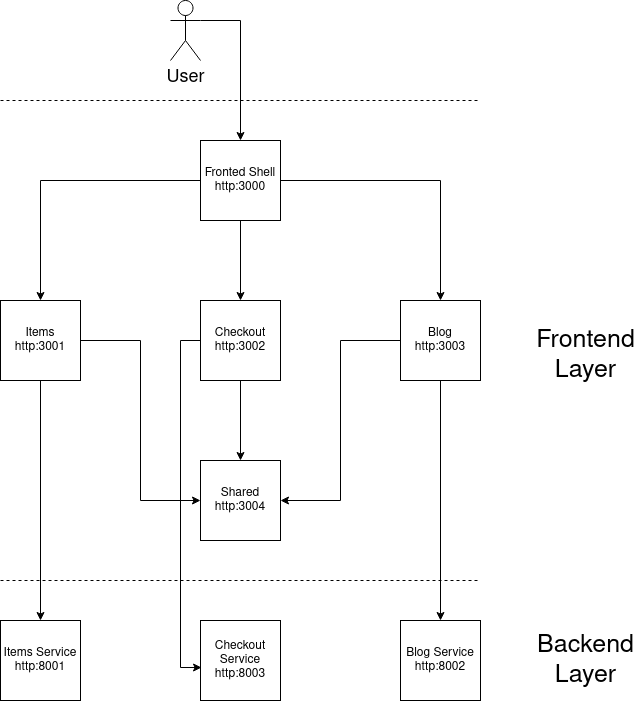

The diagram above was exported from draw.io. Its source (the exported page's mxGraphModel, read from the mxfile embedded in the PNG):
<mxGraphModel dx="1350" dy="763" grid="1" gridSize="10" guides="1" tooltips="1" connect="1" arrows="1" fold="1" page="1" pageScale="1" pageWidth="850" pageHeight="1100" math="0" shadow="0">
  <root>
    <mxCell id="0" />
    <mxCell id="1" parent="0" />
    <mxCell id="Zwyyb7uREeryZm6J1QQI-8" style="edgeStyle=orthogonalEdgeStyle;rounded=0;orthogonalLoop=1;jettySize=auto;html=1;exitX=1;exitY=0.5;exitDx=0;exitDy=0;" parent="1" source="Zwyyb7uREeryZm6J1QQI-1" target="Zwyyb7uREeryZm6J1QQI-4" edge="1">
      <mxGeometry relative="1" as="geometry" />
    </mxCell>
    <mxCell id="Zwyyb7uREeryZm6J1QQI-9" style="edgeStyle=orthogonalEdgeStyle;rounded=0;orthogonalLoop=1;jettySize=auto;html=1;exitX=0.5;exitY=1;exitDx=0;exitDy=0;entryX=0.5;entryY=0;entryDx=0;entryDy=0;" parent="1" source="Zwyyb7uREeryZm6J1QQI-1" target="Zwyyb7uREeryZm6J1QQI-3" edge="1">
      <mxGeometry relative="1" as="geometry" />
    </mxCell>
    <mxCell id="Zwyyb7uREeryZm6J1QQI-10" style="edgeStyle=orthogonalEdgeStyle;rounded=0;orthogonalLoop=1;jettySize=auto;html=1;exitX=0;exitY=0.5;exitDx=0;exitDy=0;entryX=0.5;entryY=0;entryDx=0;entryDy=0;" parent="1" source="Zwyyb7uREeryZm6J1QQI-1" target="Zwyyb7uREeryZm6J1QQI-2" edge="1">
      <mxGeometry relative="1" as="geometry" />
    </mxCell>
    <mxCell id="Zwyyb7uREeryZm6J1QQI-1" value="&lt;div&gt;Fronted Shell&lt;/div&gt;&lt;div&gt;http:3000&lt;br&gt;&lt;/div&gt;" style="whiteSpace=wrap;html=1;aspect=fixed;" parent="1" vertex="1">
      <mxGeometry x="360" y="160" width="80" height="80" as="geometry" />
    </mxCell>
    <mxCell id="NBm8V0xD17SC9X8hwZcv-8" style="edgeStyle=orthogonalEdgeStyle;rounded=0;orthogonalLoop=1;jettySize=auto;html=1;exitX=0.5;exitY=1;exitDx=0;exitDy=0;" edge="1" parent="1" source="Zwyyb7uREeryZm6J1QQI-2" target="NBm8V0xD17SC9X8hwZcv-2">
      <mxGeometry relative="1" as="geometry" />
    </mxCell>
    <mxCell id="NBm8V0xD17SC9X8hwZcv-12" style="edgeStyle=orthogonalEdgeStyle;rounded=0;orthogonalLoop=1;jettySize=auto;html=1;exitX=1;exitY=0.5;exitDx=0;exitDy=0;entryX=0;entryY=0.5;entryDx=0;entryDy=0;fontSize=25;" edge="1" parent="1" source="Zwyyb7uREeryZm6J1QQI-2" target="Zwyyb7uREeryZm6J1QQI-5">
      <mxGeometry relative="1" as="geometry" />
    </mxCell>
    <mxCell id="Zwyyb7uREeryZm6J1QQI-2" value="&lt;div&gt;Items&lt;/div&gt;&lt;div&gt;http:3001&lt;br&gt;&lt;/div&gt;" style="whiteSpace=wrap;html=1;aspect=fixed;" parent="1" vertex="1">
      <mxGeometry x="160" y="320" width="80" height="80" as="geometry" />
    </mxCell>
    <mxCell id="Zwyyb7uREeryZm6J1QQI-11" style="edgeStyle=orthogonalEdgeStyle;rounded=0;orthogonalLoop=1;jettySize=auto;html=1;exitX=0.5;exitY=1;exitDx=0;exitDy=0;entryX=0.5;entryY=0;entryDx=0;entryDy=0;" parent="1" source="Zwyyb7uREeryZm6J1QQI-3" target="Zwyyb7uREeryZm6J1QQI-5" edge="1">
      <mxGeometry relative="1" as="geometry" />
    </mxCell>
    <mxCell id="NBm8V0xD17SC9X8hwZcv-7" style="edgeStyle=orthogonalEdgeStyle;rounded=0;orthogonalLoop=1;jettySize=auto;html=1;exitX=0;exitY=0.5;exitDx=0;exitDy=0;entryX=0.013;entryY=0.588;entryDx=0;entryDy=0;entryPerimeter=0;" edge="1" parent="1" source="Zwyyb7uREeryZm6J1QQI-3" target="NBm8V0xD17SC9X8hwZcv-3">
      <mxGeometry relative="1" as="geometry" />
    </mxCell>
    <mxCell id="Zwyyb7uREeryZm6J1QQI-3" value="&lt;div&gt;Checkout&lt;/div&gt;&lt;div&gt;http:3002&lt;/div&gt;" style="whiteSpace=wrap;html=1;aspect=fixed;" parent="1" vertex="1">
      <mxGeometry x="360" y="320" width="80" height="80" as="geometry" />
    </mxCell>
    <mxCell id="NBm8V0xD17SC9X8hwZcv-9" style="edgeStyle=orthogonalEdgeStyle;rounded=0;orthogonalLoop=1;jettySize=auto;html=1;exitX=0.5;exitY=1;exitDx=0;exitDy=0;" edge="1" parent="1" source="Zwyyb7uREeryZm6J1QQI-4" target="NBm8V0xD17SC9X8hwZcv-4">
      <mxGeometry relative="1" as="geometry" />
    </mxCell>
    <mxCell id="NBm8V0xD17SC9X8hwZcv-13" style="edgeStyle=orthogonalEdgeStyle;rounded=0;orthogonalLoop=1;jettySize=auto;html=1;exitX=0;exitY=0.5;exitDx=0;exitDy=0;entryX=1;entryY=0.5;entryDx=0;entryDy=0;fontSize=25;" edge="1" parent="1" source="Zwyyb7uREeryZm6J1QQI-4" target="Zwyyb7uREeryZm6J1QQI-5">
      <mxGeometry relative="1" as="geometry" />
    </mxCell>
    <mxCell id="Zwyyb7uREeryZm6J1QQI-4" value="&lt;div&gt;Blog&lt;/div&gt;&lt;div&gt;http:3003&lt;/div&gt;" style="whiteSpace=wrap;html=1;aspect=fixed;" parent="1" vertex="1">
      <mxGeometry x="560" y="320" width="80" height="80" as="geometry" />
    </mxCell>
    <mxCell id="Zwyyb7uREeryZm6J1QQI-5" value="&lt;div&gt;Shared&lt;/div&gt;&lt;div&gt;http:3004&lt;br&gt;&lt;/div&gt;" style="whiteSpace=wrap;html=1;aspect=fixed;" parent="1" vertex="1">
      <mxGeometry x="360" y="480" width="80" height="80" as="geometry" />
    </mxCell>
    <mxCell id="Zwyyb7uREeryZm6J1QQI-7" value="" style="edgeStyle=orthogonalEdgeStyle;rounded=0;orthogonalLoop=1;jettySize=auto;html=1;exitX=1;exitY=0.3333333333333333;exitDx=0;exitDy=0;exitPerimeter=0;" parent="1" source="Zwyyb7uREeryZm6J1QQI-6" target="Zwyyb7uREeryZm6J1QQI-1" edge="1">
      <mxGeometry relative="1" as="geometry" />
    </mxCell>
    <mxCell id="Zwyyb7uREeryZm6J1QQI-6" value="&lt;font style=&quot;font-size: 18px&quot;&gt;User&lt;/font&gt;" style="shape=umlActor;verticalLabelPosition=bottom;verticalAlign=top;html=1;outlineConnect=0;" parent="1" vertex="1">
      <mxGeometry x="330" y="20" width="30" height="60" as="geometry" />
    </mxCell>
    <mxCell id="NBm8V0xD17SC9X8hwZcv-1" value="" style="endArrow=none;dashed=1;html=1;rounded=0;" edge="1" parent="1">
      <mxGeometry width="50" height="50" relative="1" as="geometry">
        <mxPoint x="160" y="120" as="sourcePoint" />
        <mxPoint x="640" y="120" as="targetPoint" />
      </mxGeometry>
    </mxCell>
    <mxCell id="NBm8V0xD17SC9X8hwZcv-2" value="&lt;div&gt;Items Service&lt;br&gt;&lt;/div&gt;&lt;div&gt;http:8001&lt;br&gt;&lt;/div&gt;" style="whiteSpace=wrap;html=1;aspect=fixed;" vertex="1" parent="1">
      <mxGeometry x="160" y="640" width="80" height="80" as="geometry" />
    </mxCell>
    <mxCell id="NBm8V0xD17SC9X8hwZcv-3" value="&lt;div&gt;Checkout Service&lt;br&gt;&lt;/div&gt;&lt;div&gt;http:8003&lt;/div&gt;" style="whiteSpace=wrap;html=1;aspect=fixed;" vertex="1" parent="1">
      <mxGeometry x="360" y="640" width="80" height="80" as="geometry" />
    </mxCell>
    <mxCell id="NBm8V0xD17SC9X8hwZcv-4" value="&lt;div&gt;Blog Service&lt;br&gt;&lt;/div&gt;&lt;div&gt;http:8002&lt;/div&gt;" style="whiteSpace=wrap;html=1;aspect=fixed;" vertex="1" parent="1">
      <mxGeometry x="560" y="640" width="80" height="80" as="geometry" />
    </mxCell>
    <mxCell id="NBm8V0xD17SC9X8hwZcv-5" value="" style="endArrow=none;dashed=1;html=1;rounded=0;" edge="1" parent="1">
      <mxGeometry width="50" height="50" relative="1" as="geometry">
        <mxPoint x="160" y="600" as="sourcePoint" />
        <mxPoint x="640" y="600" as="targetPoint" />
      </mxGeometry>
    </mxCell>
    <mxCell id="NBm8V0xD17SC9X8hwZcv-10" value="&lt;div style=&quot;font-size: 25px&quot;&gt;&lt;font style=&quot;font-size: 25px&quot;&gt;Frontend&lt;/font&gt;&lt;/div&gt;&lt;div style=&quot;font-size: 25px&quot;&gt;&lt;font style=&quot;font-size: 25px&quot;&gt;Layer&lt;br&gt;&lt;/font&gt;&lt;/div&gt;" style="text;html=1;align=center;verticalAlign=middle;resizable=0;points=[];autosize=1;strokeColor=none;fillColor=none;" vertex="1" parent="1">
      <mxGeometry x="690" y="360" width="110" height="30" as="geometry" />
    </mxCell>
    <mxCell id="NBm8V0xD17SC9X8hwZcv-11" value="&lt;div style=&quot;font-size: 25px&quot;&gt;Backend&lt;/div&gt;&lt;div style=&quot;font-size: 25px&quot;&gt;&lt;font style=&quot;font-size: 25px&quot;&gt;Layer&lt;br&gt;&lt;/font&gt;&lt;/div&gt;" style="text;html=1;align=center;verticalAlign=middle;resizable=0;points=[];autosize=1;strokeColor=none;fillColor=none;" vertex="1" parent="1">
      <mxGeometry x="690" y="665" width="110" height="30" as="geometry" />
    </mxCell>
  </root>
</mxGraphModel>